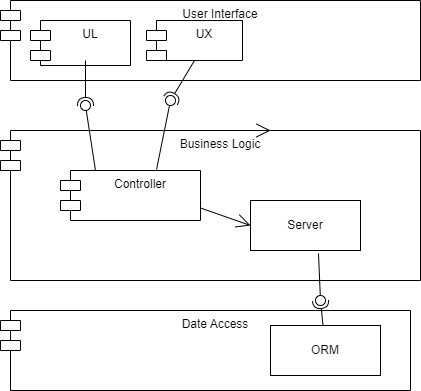

The diagram above was exported from draw.io. Its source (the exported page's mxGraphModel, read from the mxfile embedded in the PNG):
<mxGraphModel dx="880" dy="446" grid="1" gridSize="10" guides="1" tooltips="1" connect="1" arrows="1" fold="1" page="1" pageScale="1" pageWidth="827" pageHeight="1169" background="#FFFFFF" math="0" shadow="0">
  <root>
    <mxCell id="0" />
    <mxCell id="1" parent="0" />
    <mxCell id="EFTsw4v8iOSOcy8rWVJ4-1" value="User Interface" style="shape=module;align=left;spacingLeft=20;align=center;verticalAlign=top;whiteSpace=wrap;html=1;" vertex="1" parent="1">
      <mxGeometry x="220" y="150" width="420" height="80" as="geometry" />
    </mxCell>
    <mxCell id="EFTsw4v8iOSOcy8rWVJ4-2" value="Business Logic" style="shape=module;align=left;spacingLeft=20;align=center;verticalAlign=top;whiteSpace=wrap;html=1;" vertex="1" parent="1">
      <mxGeometry x="220" y="280" width="420" height="150" as="geometry" />
    </mxCell>
    <mxCell id="EFTsw4v8iOSOcy8rWVJ4-3" value="Date Access" style="shape=module;align=left;spacingLeft=20;align=center;verticalAlign=top;whiteSpace=wrap;html=1;" vertex="1" parent="1">
      <mxGeometry x="220" y="460" width="410" height="80" as="geometry" />
    </mxCell>
    <mxCell id="EFTsw4v8iOSOcy8rWVJ4-5" value="UL" style="shape=module;align=left;spacingLeft=20;align=center;verticalAlign=top;whiteSpace=wrap;html=1;" vertex="1" parent="1">
      <mxGeometry x="250" y="170" width="100" height="45" as="geometry" />
    </mxCell>
    <mxCell id="EFTsw4v8iOSOcy8rWVJ4-6" value="UX" style="shape=module;align=left;spacingLeft=20;align=center;verticalAlign=top;whiteSpace=wrap;html=1;" vertex="1" parent="1">
      <mxGeometry x="366" y="170" width="96" height="40" as="geometry" />
    </mxCell>
    <mxCell id="EFTsw4v8iOSOcy8rWVJ4-7" value="Controller" style="shape=module;align=left;spacingLeft=20;align=center;verticalAlign=top;whiteSpace=wrap;html=1;" vertex="1" parent="1">
      <mxGeometry x="280" y="320" width="140" height="50" as="geometry" />
    </mxCell>
    <mxCell id="EFTsw4v8iOSOcy8rWVJ4-8" value="Server" style="html=1;whiteSpace=wrap;" vertex="1" parent="1">
      <mxGeometry x="470" y="350" width="110" height="50" as="geometry" />
    </mxCell>
    <mxCell id="EFTsw4v8iOSOcy8rWVJ4-9" value="ORM" style="html=1;whiteSpace=wrap;" vertex="1" parent="1">
      <mxGeometry x="490" y="475" width="110" height="50" as="geometry" />
    </mxCell>
    <mxCell id="EFTsw4v8iOSOcy8rWVJ4-24" value="" style="endArrow=open;endFill=1;endSize=12;html=1;rounded=0;exitX=1;exitY=0.75;exitDx=0;exitDy=0;entryX=0;entryY=0.5;entryDx=0;entryDy=0;" edge="1" parent="1" source="EFTsw4v8iOSOcy8rWVJ4-7" target="EFTsw4v8iOSOcy8rWVJ4-8">
      <mxGeometry width="160" relative="1" as="geometry">
        <mxPoint x="330" y="280" as="sourcePoint" />
        <mxPoint x="490" y="280" as="targetPoint" />
      </mxGeometry>
    </mxCell>
    <mxCell id="EFTsw4v8iOSOcy8rWVJ4-25" value="" style="endArrow=open;endFill=1;endSize=12;html=1;rounded=0;" edge="1" parent="1">
      <mxGeometry width="160" relative="1" as="geometry">
        <mxPoint x="330" y="280" as="sourcePoint" />
        <mxPoint x="490" y="280" as="targetPoint" />
      </mxGeometry>
    </mxCell>
    <mxCell id="EFTsw4v8iOSOcy8rWVJ4-26" value="" style="rounded=0;orthogonalLoop=1;jettySize=auto;html=1;endArrow=halfCircle;endFill=0;endSize=6;strokeWidth=1;sketch=0;" edge="1" target="EFTsw4v8iOSOcy8rWVJ4-28" parent="1">
      <mxGeometry relative="1" as="geometry">
        <mxPoint x="280" y="255" as="sourcePoint" />
      </mxGeometry>
    </mxCell>
    <mxCell id="EFTsw4v8iOSOcy8rWVJ4-28" value="" style="ellipse;whiteSpace=wrap;html=1;align=center;aspect=fixed;fillColor=none;strokeColor=none;resizable=0;perimeter=centerPerimeter;rotatable=0;allowArrows=0;points=[];outlineConnect=1;flipH=1;" vertex="1" parent="1">
      <mxGeometry x="275" y="250" width="10" height="10" as="geometry" />
    </mxCell>
    <mxCell id="EFTsw4v8iOSOcy8rWVJ4-29" value="" style="rounded=0;orthogonalLoop=1;jettySize=auto;html=1;endArrow=halfCircle;endFill=0;endSize=6;strokeWidth=1;sketch=0;entryX=1.2;entryY=0.8;entryDx=0;entryDy=0;entryPerimeter=0;" edge="1" target="EFTsw4v8iOSOcy8rWVJ4-31" parent="1">
      <mxGeometry relative="1" as="geometry">
        <mxPoint x="305" y="210" as="sourcePoint" />
      </mxGeometry>
    </mxCell>
    <mxCell id="EFTsw4v8iOSOcy8rWVJ4-30" value="" style="rounded=0;orthogonalLoop=1;jettySize=auto;html=1;endArrow=oval;endFill=0;sketch=0;sourcePerimeterSpacing=0;targetPerimeterSpacing=0;endSize=10;exitX=0.25;exitY=0;exitDx=0;exitDy=0;" edge="1" target="EFTsw4v8iOSOcy8rWVJ4-31" parent="1" source="EFTsw4v8iOSOcy8rWVJ4-7">
      <mxGeometry relative="1" as="geometry">
        <mxPoint x="285" y="255" as="sourcePoint" />
      </mxGeometry>
    </mxCell>
    <mxCell id="EFTsw4v8iOSOcy8rWVJ4-31" value="" style="ellipse;whiteSpace=wrap;html=1;align=center;aspect=fixed;fillColor=none;strokeColor=none;resizable=0;perimeter=centerPerimeter;rotatable=0;allowArrows=0;points=[];outlineConnect=1;" vertex="1" parent="1">
      <mxGeometry x="300" y="250" width="10" height="10" as="geometry" />
    </mxCell>
    <mxCell id="EFTsw4v8iOSOcy8rWVJ4-32" value="" style="rounded=0;orthogonalLoop=1;jettySize=auto;html=1;endArrow=halfCircle;endFill=0;endSize=6;strokeWidth=1;sketch=0;exitX=0.5;exitY=1;exitDx=0;exitDy=0;" edge="1" parent="1" source="EFTsw4v8iOSOcy8rWVJ4-6">
      <mxGeometry relative="1" as="geometry">
        <mxPoint x="310" y="225" as="sourcePoint" />
        <mxPoint x="390" y="250" as="targetPoint" />
      </mxGeometry>
    </mxCell>
    <mxCell id="EFTsw4v8iOSOcy8rWVJ4-33" value="" style="rounded=0;orthogonalLoop=1;jettySize=auto;html=1;endArrow=oval;endFill=0;sketch=0;sourcePerimeterSpacing=0;targetPerimeterSpacing=0;endSize=10;exitX=0.686;exitY=-0.02;exitDx=0;exitDy=0;exitPerimeter=0;" edge="1" parent="1" source="EFTsw4v8iOSOcy8rWVJ4-7">
      <mxGeometry relative="1" as="geometry">
        <mxPoint x="318" y="330" as="sourcePoint" />
        <mxPoint x="390" y="250" as="targetPoint" />
      </mxGeometry>
    </mxCell>
    <mxCell id="EFTsw4v8iOSOcy8rWVJ4-34" value="" style="rounded=0;orthogonalLoop=1;jettySize=auto;html=1;endArrow=halfCircle;endFill=0;endSize=6;strokeWidth=1;sketch=0;" edge="1" parent="1" source="EFTsw4v8iOSOcy8rWVJ4-9">
      <mxGeometry relative="1" as="geometry">
        <mxPoint x="430" y="385" as="sourcePoint" />
        <mxPoint x="540" y="450" as="targetPoint" />
      </mxGeometry>
    </mxCell>
    <mxCell id="EFTsw4v8iOSOcy8rWVJ4-35" value="" style="rounded=0;orthogonalLoop=1;jettySize=auto;html=1;endArrow=oval;endFill=0;sketch=0;sourcePerimeterSpacing=0;targetPerimeterSpacing=0;endSize=10;exitX=0.618;exitY=1.06;exitDx=0;exitDy=0;exitPerimeter=0;" edge="1" parent="1" source="EFTsw4v8iOSOcy8rWVJ4-8">
      <mxGeometry relative="1" as="geometry">
        <mxPoint x="390" y="385" as="sourcePoint" />
        <mxPoint x="540" y="450" as="targetPoint" />
      </mxGeometry>
    </mxCell>
    <mxCell id="EFTsw4v8iOSOcy8rWVJ4-36" value="" style="ellipse;whiteSpace=wrap;html=1;align=center;aspect=fixed;fillColor=none;strokeColor=none;resizable=0;perimeter=centerPerimeter;rotatable=0;allowArrows=0;points=[];outlineConnect=1;" vertex="1" parent="1">
      <mxGeometry x="405" y="380" width="10" height="10" as="geometry" />
    </mxCell>
  </root>
</mxGraphModel>